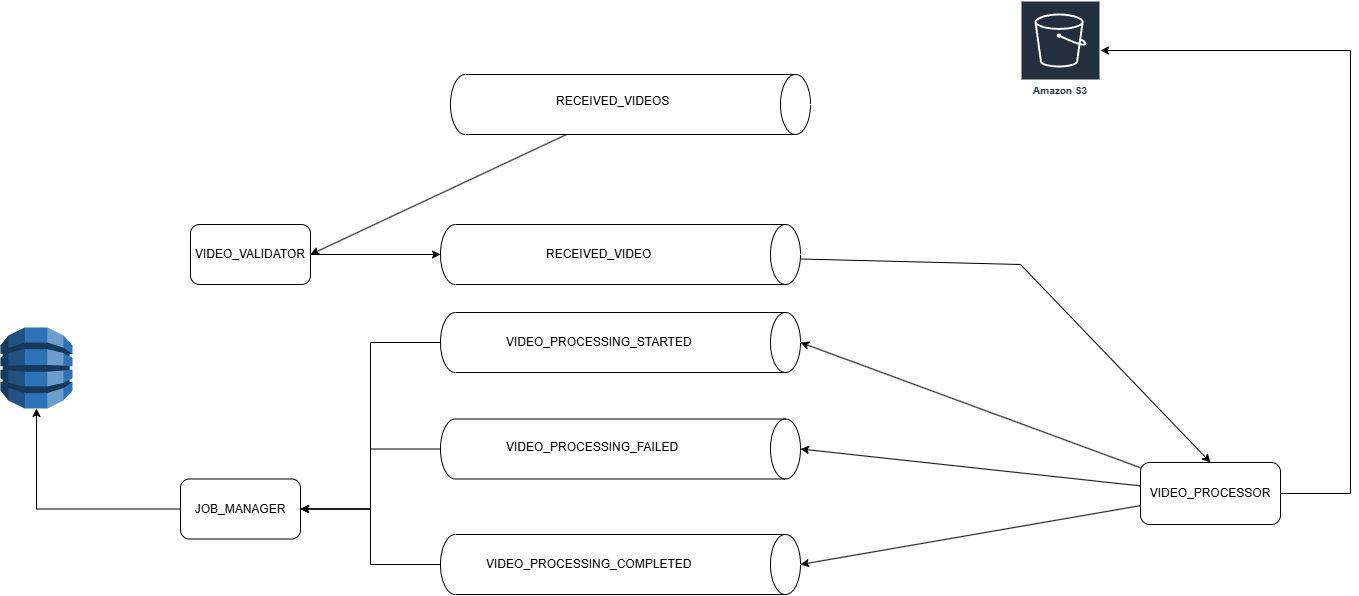

The diagram above was exported from draw.io. Its source (the exported page's mxGraphModel, read from the mxfile embedded in the PNG):
<mxGraphModel dx="3762" dy="2242" grid="1" gridSize="10" guides="1" tooltips="1" connect="1" arrows="1" fold="1" page="1" pageScale="1" pageWidth="1169" pageHeight="827" background="none" math="0" shadow="0">
  <root>
    <mxCell id="0" />
    <mxCell id="1" parent="0" />
    <mxCell id="2" value="" style="group" vertex="1" connectable="0" parent="1">
      <mxGeometry x="1840" y="70" width="360" height="60" as="geometry" />
    </mxCell>
    <mxCell id="3" value="" style="shape=cylinder3;whiteSpace=wrap;html=1;boundedLbl=1;backgroundOutline=1;size=15;rotation=90;" vertex="1" parent="2">
      <mxGeometry x="150" y="-150" width="60" height="360" as="geometry" />
    </mxCell>
    <mxCell id="4" value="VIDEO_PROCESSING_COMPLETED" style="text;strokeColor=none;fillColor=none;align=left;verticalAlign=middle;spacingLeft=4;spacingRight=4;overflow=hidden;points=[[0,0.5],[1,0.5]];portConstraint=eastwest;rotatable=0;whiteSpace=wrap;html=1;" vertex="1" parent="2">
      <mxGeometry x="40" y="15" width="220" height="30" as="geometry" />
    </mxCell>
    <mxCell id="5" value="" style="group" vertex="1" connectable="0" parent="1">
      <mxGeometry x="1840" y="-45.500000000000014" width="360" height="60.00000000000003" as="geometry" />
    </mxCell>
    <mxCell id="6" value="" style="shape=cylinder3;whiteSpace=wrap;html=1;boundedLbl=1;backgroundOutline=1;size=15;rotation=90;" vertex="1" parent="5">
      <mxGeometry x="150" y="-150" width="60" height="360" as="geometry" />
    </mxCell>
    <mxCell id="7" value="VIDEO_PROCESSING_FAILED" style="text;strokeColor=none;fillColor=none;align=left;verticalAlign=middle;spacingLeft=4;spacingRight=4;overflow=hidden;points=[[0,0.5],[1,0.5]];portConstraint=eastwest;rotatable=0;whiteSpace=wrap;html=1;" vertex="1" parent="5">
      <mxGeometry x="60" y="13.500000000000014" width="210" height="30" as="geometry" />
    </mxCell>
    <mxCell id="8" value="JOB_MANAGER" style="rounded=1;whiteSpace=wrap;html=1;" vertex="1" parent="1">
      <mxGeometry x="1580" y="14.5" width="120" height="60" as="geometry" />
    </mxCell>
    <mxCell id="9" style="edgeStyle=orthogonalEdgeStyle;rounded=0;orthogonalLoop=1;jettySize=auto;html=1;entryX=1;entryY=0.5;entryDx=0;entryDy=0;" edge="1" source="10" target="8" parent="1">
      <mxGeometry relative="1" as="geometry" />
    </mxCell>
    <mxCell id="10" value="" style="shape=cylinder3;whiteSpace=wrap;html=1;boundedLbl=1;backgroundOutline=1;size=15;rotation=90;" vertex="1" parent="1">
      <mxGeometry x="1990" y="-302" width="60" height="360" as="geometry" />
    </mxCell>
    <mxCell id="11" value="VIDEO_PROCESSING_STARTED" style="text;strokeColor=none;fillColor=none;align=left;verticalAlign=middle;spacingLeft=4;spacingRight=4;overflow=hidden;points=[[0,0.5],[1,0.5]];portConstraint=eastwest;rotatable=0;whiteSpace=wrap;html=1;" vertex="1" parent="1">
      <mxGeometry x="1900" y="-137" width="210" height="30" as="geometry" />
    </mxCell>
    <mxCell id="12" style="rounded=0;orthogonalLoop=1;jettySize=auto;html=1;entryX=0.5;entryY=0;entryDx=0;entryDy=0;" edge="1" source="13" target="15" parent="1">
      <mxGeometry relative="1" as="geometry">
        <Array as="points">
          <mxPoint x="2420" y="-200" />
        </Array>
      </mxGeometry>
    </mxCell>
    <mxCell id="13" value="" style="shape=cylinder3;whiteSpace=wrap;html=1;boundedLbl=1;backgroundOutline=1;size=15;rotation=90;" vertex="1" parent="1">
      <mxGeometry x="1990" y="-390" width="60" height="360" as="geometry" />
    </mxCell>
    <mxCell id="14" style="edgeStyle=orthogonalEdgeStyle;rounded=0;orthogonalLoop=1;jettySize=auto;html=1;" edge="1" source="15" target="19" parent="1">
      <mxGeometry relative="1" as="geometry">
        <Array as="points">
          <mxPoint x="2750" y="29" />
          <mxPoint x="2750" y="-414" />
        </Array>
      </mxGeometry>
    </mxCell>
    <mxCell id="15" value="VIDEO_PROCESSOR" style="rounded=1;whiteSpace=wrap;html=1;" vertex="1" parent="1">
      <mxGeometry x="2540" y="-2" width="140" height="62" as="geometry" />
    </mxCell>
    <mxCell id="16" style="rounded=0;orthogonalLoop=1;jettySize=auto;html=1;entryX=1;entryY=0.5;entryDx=0;entryDy=0;" edge="1" source="17" target="22" parent="1">
      <mxGeometry relative="1" as="geometry" />
    </mxCell>
    <mxCell id="17" value="" style="shape=cylinder3;whiteSpace=wrap;html=1;boundedLbl=1;backgroundOutline=1;size=15;rotation=90;" vertex="1" parent="1">
      <mxGeometry x="2000" y="-540" width="60" height="360" as="geometry" />
    </mxCell>
    <mxCell id="18" value="RECEIVED_VIDEOS" style="text;strokeColor=none;fillColor=none;align=left;verticalAlign=middle;spacingLeft=4;spacingRight=4;overflow=hidden;points=[[0,0.5],[1,0.5]];portConstraint=eastwest;rotatable=0;whiteSpace=wrap;html=1;" vertex="1" parent="1">
      <mxGeometry x="1950" y="-378" width="130" height="30" as="geometry" />
    </mxCell>
    <mxCell id="19" value="Amazon S3" style="sketch=0;outlineConnect=0;fontColor=#232F3E;gradientColor=none;strokeColor=#ffffff;fillColor=#232F3E;dashed=0;verticalLabelPosition=middle;verticalAlign=bottom;align=center;html=1;whiteSpace=wrap;fontSize=10;fontStyle=1;spacing=3;shape=mxgraph.aws4.productIcon;prIcon=mxgraph.aws4.s3;" vertex="1" parent="1">
      <mxGeometry x="2420" y="-464" width="80" height="100" as="geometry" />
    </mxCell>
    <mxCell id="20" value="" style="outlineConnect=0;dashed=0;verticalLabelPosition=bottom;verticalAlign=top;align=center;html=1;shape=mxgraph.aws3.dynamo_db;fillColor=#2E73B8;gradientColor=none;" vertex="1" parent="1">
      <mxGeometry x="1400" y="-137" width="72" height="81" as="geometry" />
    </mxCell>
    <mxCell id="21" value="RECEIVED_VIDEO" style="text;strokeColor=none;fillColor=none;align=left;verticalAlign=middle;spacingLeft=4;spacingRight=4;overflow=hidden;points=[[0,0.5],[1,0.5]];portConstraint=eastwest;rotatable=0;whiteSpace=wrap;html=1;" vertex="1" parent="1">
      <mxGeometry x="1940" y="-225" width="130" height="30" as="geometry" />
    </mxCell>
    <mxCell id="22" value="VIDEO_VALIDATOR" style="rounded=1;whiteSpace=wrap;html=1;" vertex="1" parent="1">
      <mxGeometry x="1590" y="-240" width="120" height="60" as="geometry" />
    </mxCell>
    <mxCell id="23" style="rounded=0;orthogonalLoop=1;jettySize=auto;html=1;entryX=0.5;entryY=0;entryDx=0;entryDy=0;entryPerimeter=0;" edge="1" source="15" target="10" parent="1">
      <mxGeometry relative="1" as="geometry" />
    </mxCell>
    <mxCell id="24" style="edgeStyle=orthogonalEdgeStyle;rounded=0;orthogonalLoop=1;jettySize=auto;html=1;entryX=0.5;entryY=1;entryDx=0;entryDy=0;entryPerimeter=0;" edge="1" source="22" target="13" parent="1">
      <mxGeometry relative="1" as="geometry" />
    </mxCell>
    <mxCell id="25" style="edgeStyle=orthogonalEdgeStyle;rounded=0;orthogonalLoop=1;jettySize=auto;html=1;entryX=0.5;entryY=1;entryDx=0;entryDy=0;entryPerimeter=0;" edge="1" source="8" target="20" parent="1">
      <mxGeometry relative="1" as="geometry" />
    </mxCell>
    <mxCell id="26" style="rounded=0;orthogonalLoop=1;jettySize=auto;html=1;entryX=0.5;entryY=0;entryDx=0;entryDy=0;entryPerimeter=0;" edge="1" source="15" target="6" parent="1">
      <mxGeometry relative="1" as="geometry" />
    </mxCell>
    <mxCell id="27" style="rounded=0;orthogonalLoop=1;jettySize=auto;html=1;entryX=0.5;entryY=0;entryDx=0;entryDy=0;entryPerimeter=0;" edge="1" source="15" target="3" parent="1">
      <mxGeometry relative="1" as="geometry" />
    </mxCell>
    <mxCell id="28" style="edgeStyle=orthogonalEdgeStyle;rounded=0;orthogonalLoop=1;jettySize=auto;html=1;exitX=0.5;exitY=1;exitDx=0;exitDy=0;exitPerimeter=0;entryX=1;entryY=0.5;entryDx=0;entryDy=0;" edge="1" source="6" target="8" parent="1">
      <mxGeometry relative="1" as="geometry" />
    </mxCell>
    <mxCell id="29" style="edgeStyle=orthogonalEdgeStyle;rounded=0;orthogonalLoop=1;jettySize=auto;html=1;entryX=1;entryY=0.5;entryDx=0;entryDy=0;" edge="1" source="3" target="8" parent="1">
      <mxGeometry relative="1" as="geometry" />
    </mxCell>
  </root>
</mxGraphModel>